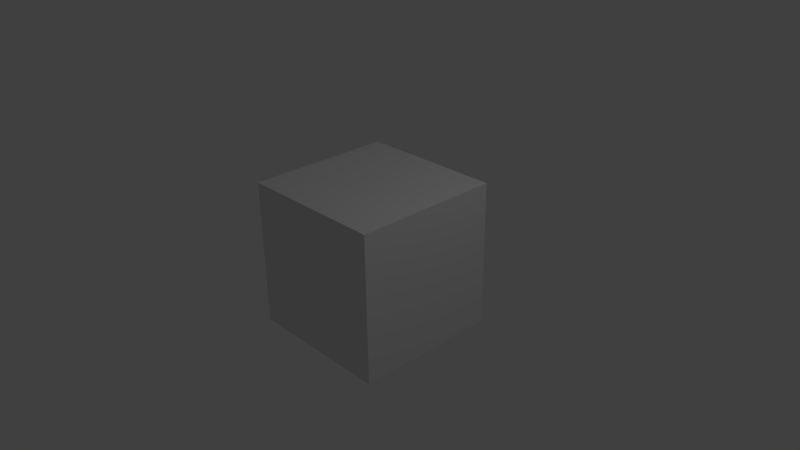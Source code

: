 # Source: 4909_03_introducing_the_f-curve.blend  (saved by Blender 2.70.0; exported with 4.5.12 LTS)
import bpy
from mathutils import Matrix  # noqa: F401  (used for matrix-valued properties, if any)

bpy.ops.wm.read_factory_settings(use_empty=True)
scene = bpy.context.scene
scene.name = 'Scene'

# ---- collections
col_collection_1 = bpy.data.collections.new('Collection 1'); scene.collection.children.link(col_collection_1)

# ---- materials (node trees are filled in below, after node groups)
mat_material = bpy.data.materials.new('Material')
mat_material.alpha_threshold = 0.0
mat_material.use_transparent_shadow = False
mat_material.roughness = 0.5
mat_material.line_color = (0.0, 0.0, 0.0, 1.0)

# ---- material node trees

# ---- world
world_world = bpy.data.worlds.new('World'); scene.world = world_world
world_world.color = (0.05088, 0.05088, 0.05088)
world_world.use_sun_shadow = False
world_world.sun_shadow_jitter_overblur = 0.0
world_world.cycles.sampling_method = 'MANUAL'
world_world.cycles.sample_map_resolution = 256

# ---- cameras
cam_camera = bpy.data.cameras.new('Camera')
cam_camera.clip_end = 100.0
cam_camera.lens = 35.0
cam_camera.sensor_width = 32.0
cam_camera.sensor_height = 18.0
cam_camera.ortho_scale = 7.314
cam_camera.dof.focus_distance = 0.0
cam_camera.dof.aperture_fstop = 128.0

# ---- lights
light_lamp = bpy.data.lights.new('Lamp', 'POINT')
light_lamp.transmission_factor = 0.0
light_lamp.cutoff_distance = 30.0
light_lamp.energy = 100.0
light_lamp.shadow_buffer_clip_start = 1.001
light_lamp.shadow_soft_size = 1.0
light_lamp.shadow_maximum_resolution = 0.006
light_lamp.use_absolute_resolution = True
light_lamp.cycles.use_multiple_importance_sampling = False

# ---- meshes
me_cube = bpy.data.meshes.new('Cube')
me_cube.from_pydata([(1.0, 1.0, -1.0), (1.0, -1.0, -1.0), (-1.0, -1.0, -1.0), (-1.0, 1.0, -1.0), (1.0, 1.0, 1.0), (1.0, -1.0, 1.0), (-1.0, -1.0, 1.0), (-1.0, 1.0, 1.0)], [], [(0, 1, 2, 3), (4, 7, 6, 5), (0, 4, 5, 1), (1, 5, 6, 2), (2, 6, 7, 3), (4, 0, 3, 7)])
me_cube.materials.append(mat_material)
me_cube.use_remesh_preserve_volume = False
me_cube.use_remesh_preserve_attributes = False
me_cube.use_mirror_vertex_groups = False
me_cube.update()

# ---- objects
ob_cube = bpy.data.objects.new('Cube', me_cube)
ob_lamp = bpy.data.objects.new('Lamp', light_lamp)
ob_camera = bpy.data.objects.new('Camera', cam_camera)

# ---- transforms, parenting, visibility, modifiers, constraints
ob_cube.location = (0.0, 0.0, 0.0)
ob_cube.lock_rotations_4d = False
ob_cube.empty_display_type = 'ARROWS'
ob_cube.lineart.crease_threshold = 0.0
ob_lamp.location = (4.076, 1.005, 5.904)
ob_lamp.rotation_euler = (0.6503, 0.05522, 1.866)
ob_lamp.lock_rotations_4d = False
ob_lamp.empty_display_type = 'ARROWS'
ob_lamp.color = (0.0, 0.0, 0.0, 0.0)
ob_lamp.lineart.crease_threshold = 0.0
ob_camera.location = (7.481, -6.508, 5.344)
ob_camera.rotation_euler = (1.109, 0.01082, 0.8149)
ob_camera.lock_rotations_4d = False
ob_camera.empty_display_type = 'ARROWS'
ob_camera.color = (0.0, 0.0, 0.0, 0.0)
ob_camera.display_type = 'WIRE'
ob_camera.lineart.crease_threshold = 0.0

# ---- collection membership
col_collection_1.objects.link(ob_cube)
col_collection_1.objects.link(ob_lamp)
col_collection_1.objects.link(ob_camera)

# ---- scene / render settings (as saved in the file)
scene.camera = ob_camera
scene.frame_start = 1; scene.frame_end = 250; scene.frame_set(-11)
scene.render.engine = 'BLENDER_EEVEE_NEXT'
scene.render.image_settings.color_mode = 'RGB'
scene.render.image_settings.compression = 90
scene.render.resolution_percentage = 50
scene.render.dither_intensity = 0.0
scene.render.bake_margin = 2
scene.render.bake_bias = 0.0
scene.cycles.use_denoising = False
scene.cycles.samples = 10
scene.cycles.sampling_pattern = 'TABULATED_SOBOL'
scene.cycles.light_sampling_threshold = 0.0
scene.cycles.use_adaptive_sampling = False
scene.cycles.use_light_tree = False
scene.cycles.blur_glossy = 0.0
scene.cycles.volume_bounces = 1
scene.cycles.pixel_filter_type = 'GAUSSIAN'
scene.cycles.sample_clamp_indirect = 0.0
scene.view_settings.view_transform = 'Standard'
bpy.context.view_layer.update()
